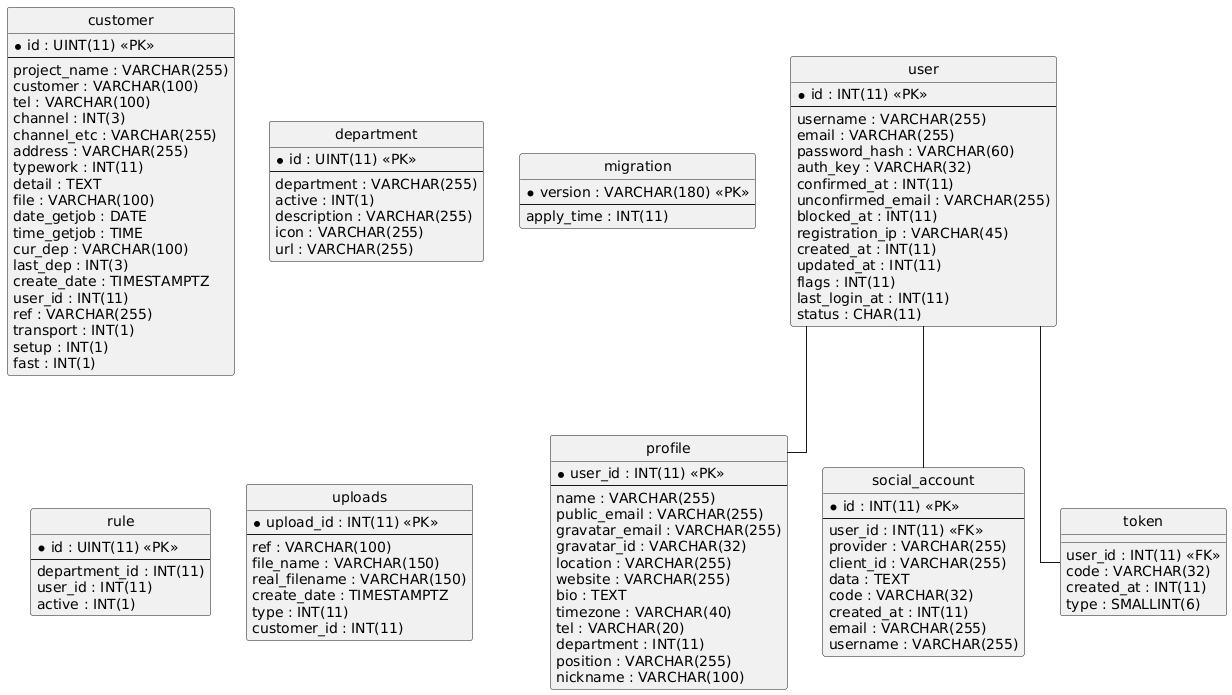

The diagram above was rendered by PlantUML. Its source (embedded in the PNG):
@startuml
hide circle
skinparam linetype ortho

entity "customer" as customer {
  * id : UINT(11) <<PK>>
  --
  project_name : VARCHAR(255)
  customer : VARCHAR(100)
  tel : VARCHAR(100)
  channel : INT(3)
  channel_etc : VARCHAR(255)
  address : VARCHAR(255)
  typework : INT(11)
  detail : TEXT
  file : VARCHAR(100)
  date_getjob : DATE
  time_getjob : TIME
  cur_dep : VARCHAR(100)
  last_dep : INT(3)
  create_date : TIMESTAMPTZ
  user_id : INT(11)
  ref : VARCHAR(255)
  transport : INT(1)
  setup : INT(1)
  fast : INT(1)
}

entity "department" as department {
  * id : UINT(11) <<PK>>
  --
  department : VARCHAR(255)
  active : INT(1)
  description : VARCHAR(255)
  icon : VARCHAR(255)
  url : VARCHAR(255)
}

entity "migration" as migration {
  * version : VARCHAR(180) <<PK>>
  --
  apply_time : INT(11)
}

entity "profile" as profile {
  * user_id : INT(11) <<PK>>
  --
  name : VARCHAR(255)
  public_email : VARCHAR(255)
  gravatar_email : VARCHAR(255)
  gravatar_id : VARCHAR(32)
  location : VARCHAR(255)
  website : VARCHAR(255)
  bio : TEXT
  timezone : VARCHAR(40)
  tel : VARCHAR(20)
  department : INT(11)
  position : VARCHAR(255)
  nickname : VARCHAR(100)
}

entity "rule" as rule {
  * id : UINT(11) <<PK>>
  --
  department_id : INT(11)
  user_id : INT(11)
  active : INT(1)
}

entity "social_account" as social_account {
  * id : INT(11) <<PK>>
  --
  user_id : INT(11) <<FK>>
  provider : VARCHAR(255)
  client_id : VARCHAR(255)
  data : TEXT
  code : VARCHAR(32)
  created_at : INT(11)
  email : VARCHAR(255)
  username : VARCHAR(255)
}

entity "token" as token {
  user_id : INT(11) <<FK>>
  code : VARCHAR(32)
  created_at : INT(11)
  type : SMALLINT(6)
}

entity "uploads" as uploads {
  * upload_id : INT(11) <<PK>>
  --
  ref : VARCHAR(100)
  file_name : VARCHAR(150)
  real_filename : VARCHAR(150)
  create_date : TIMESTAMPTZ
  type : INT(11)
  customer_id : INT(11)
}

entity "user" as user {
  * id : INT(11) <<PK>>
  --
  username : VARCHAR(255)
  email : VARCHAR(255)
  password_hash : VARCHAR(60)
  auth_key : VARCHAR(32)
  confirmed_at : INT(11)
  unconfirmed_email : VARCHAR(255)
  blocked_at : INT(11)
  registration_ip : VARCHAR(45)
  created_at : INT(11)
  updated_at : INT(11)
  flags : INT(11)
  last_login_at : INT(11)
  status : CHAR(11)
}

user -- profile
user -- social_account
user -- token
@enduml